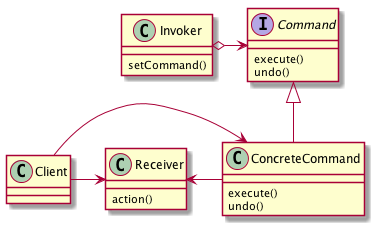

The diagram above was rendered by PlantUML. Its source (embedded in the PNG):
@startuml
interface Command {
    execute()
    undo()
}
class Invoker{
    setCommand()
}
class Client    
class Receiver{
    action()
}
class ConcreteCommand{
    execute()
    undo()
}

Command <|-down- ConcreteCommand
Client -right-> Receiver
Client --> ConcreteCommand
Invoker o-right-> Command
Receiver <-left- ConcreteCommand
@enduml